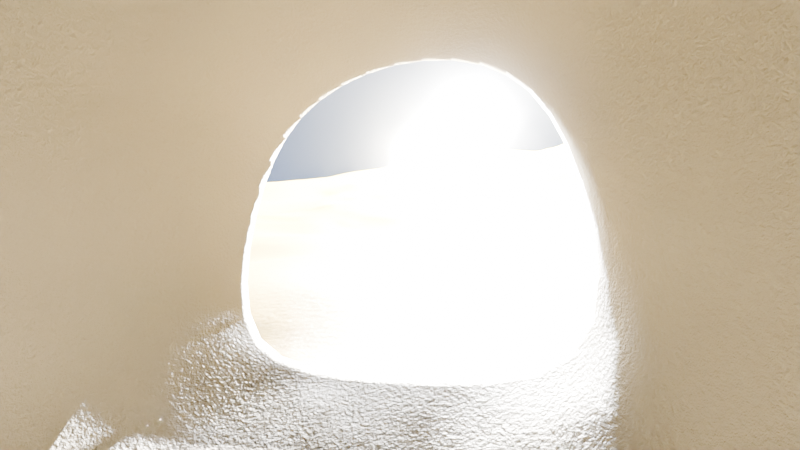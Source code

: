 # Source: scene-exciting-news.blend  (saved by Blender 4.0.36; exported with 4.5.12 LTS)
import bpy
from mathutils import Matrix  # noqa: F401  (used for matrix-valued properties, if any)

bpy.ops.wm.read_factory_settings(use_empty=True)
scene = bpy.context.scene
scene.name = 'Scene'

# ---- collections
col_collection = bpy.data.collections.new('Collection'); scene.collection.children.link(col_collection)
col_ant = bpy.data.collections.new('Ant'); col_collection.children.link(col_ant)
col_ant_001 = bpy.data.collections.new('Ant.001'); col_collection.children.link(col_ant_001)
col_ant_002 = bpy.data.collections.new('Ant.002'); col_collection.children.link(col_ant_002)
col_layingant = bpy.data.collections.new('LayingAnt'); scene.collection.children.link(col_layingant)
col_layingant.hide_render = True
col_ant_003 = bpy.data.collections.new('Ant.003'); col_layingant.children.link(col_ant_003)

# ---- images (referenced by path relative to the original .blend; pixels are not part of the script)
import os
ASSET_DIR = os.environ.get("B2B_ASSET_DIR", "")  # directory of the original .blend (textures are referenced by path, not embedded)
HERE = os.path.dirname(os.path.abspath(__file__))  # packed textures are extracted next to this script under _unpacked/

def load_image(name, relpath, width, height, colorspace="sRGB"):
    """Load a texture the original file referenced (path relative to the .blend, or extracted next to this script)."""
    p = next((c for c in (os.path.join(HERE, relpath), os.path.join(ASSET_DIR, relpath)) if relpath and os.path.exists(c)), "")
    if p:
        img = bpy.data.images.load(p, check_existing=True)
        img.name = name
    else:  # same state as the original file: an image datablock whose file is absent (Cycles renders it pink)
        img = bpy.data.images.new(name, width, height)
        img.source = "FILE"
        img.filepath = "//" + (relpath or name)
    img.colorspace_settings.name = colorspace
    return img
img_ant_eye_mask_png = load_image('ant-eye-mask.png', '', 1024, 1024, 'sRGB')

# ---- materials (node trees are filled in below, after node groups)
mat_sand = bpy.data.materials.new('Sand')
mat_airvolume = bpy.data.materials.new('AirVolume')
mat_airvolume.use_transparent_shadow = False
mat_sun = bpy.data.materials.new('Sun')
mat_material_001 = bpy.data.materials.new('Material.001')
mat_anteye = bpy.data.materials.new('AntEye')
mat_anteye_001 = bpy.data.materials.new('AntEye.001')
mat_anteye_002 = bpy.data.materials.new('AntEye.002')
mat_anteye_003 = bpy.data.materials.new('AntEye.003')

# ---- node groups
ng_geometry_nodes_001 = bpy.data.node_groups.new('Geometry Nodes.001', 'GeometryNodeTree')
_s = ng_geometry_nodes_001.interface.new_socket(name='Geometry', in_out='OUTPUT', socket_type='NodeSocketGeometry')
_s = ng_geometry_nodes_001.interface.new_socket(name='Geometry', in_out='INPUT', socket_type='NodeSocketGeometry')
ng_geometry_nodes_001.is_modifier = True
_N = ng_geometry_nodes_001.nodes; _L = ng_geometry_nodes_001.links
n0 = _N.new('NodeGroupOutput'); n0.name = 'Group Output'; n0.location = (260, 0)
n1 = _N.new('GeometryNodeSetPosition'); n1.name = 'Set Position'; n1.location = (-1, 49)
n2 = _N.new('ShaderNodeCombineXYZ'); n2.name = 'Combine XYZ'; n2.location = (-279, -66)
n2.width = 192
n3 = _N.new('GeometryNodeInputPosition'); n3.name = 'Position'; n3.location = (-981, -158)
n4 = _N.new('ShaderNodeTexNoise'); n4.name = 'Noise Texture'; n4.location = (-723, -125)
n4.inputs[2].default_value = 1.38
n4.inputs[4].default_value = 0.225
n4.inputs[5].default_value = 2.2
n4.inputs[8].default_value = 1.4
n5 = _N.new('ShaderNodeMath'); n5.name = 'Math'; n5.location = (-499, -126)
n5.operation = 'MULTIPLY'
n5.inputs[1].default_value = 0.14
n6 = _N.new('NodeGroupInput'); n6.name = 'Group Input'; n6.location = (-892, 28)
n7 = _N.new('GeometryNodeSubdivisionSurface'); n7.name = 'Subdivision Surface'; n7.location = (-672, 68)
n7.inputs[1].default_value = 3
n7.inputs[4].default_value = False
n8 = _N.new('GeometryNodeSubdivideMesh'); n8.name = 'Subdivide Mesh'; n8.location = (-442, 45)
n8.inputs[1].default_value = 4
_L.new(n7.outputs[0], n8.inputs[0])
_L.new(n3.outputs[0], n4.inputs[0])
_L.new(n5.outputs[0], n2.inputs[2])
_L.new(n2.outputs[0], n1.inputs[3])
_L.new(n1.outputs[0], n0.inputs[0])
_L.new(n4.outputs[0], n5.inputs[0])
_L.new(n6.outputs[0], n7.inputs[0])
_L.new(n8.outputs[0], n1.inputs[0])
n0.is_active_output = True
ng_geometry_nodes = bpy.data.node_groups.new('Geometry Nodes', 'GeometryNodeTree')
_s = ng_geometry_nodes.interface.new_socket(name='Geometry', in_out='OUTPUT', socket_type='NodeSocketGeometry')
_s = ng_geometry_nodes.interface.new_socket(name='Geometry', in_out='INPUT', socket_type='NodeSocketGeometry')
ng_geometry_nodes.is_modifier = True
# nodes of 'Geometry Nodes' reference scene objects; filled in after objects exist

# ---- material node trees
mat_sand.use_nodes = True; mat_sand.node_tree.nodes.clear()
_N = mat_sand.node_tree.nodes; _L = mat_sand.node_tree.links
n0 = _N.new('ShaderNodeOutputMaterial'); n0.name = 'Material Output'; n0.location = (300, 300)
n1 = _N.new('ShaderNodeTexNoise'); n1.name = 'Noise Texture'; n1.location = (-412, 298)
n1.inputs[2].default_value = 314.2
n1.inputs[3].default_value = 13.8
n1.inputs[4].default_value = 0.6333
n1.inputs[5].default_value = 3.8
n1.inputs[8].default_value = -0.02
n2 = _N.new('ShaderNodeBsdfPrincipled'); n2.name = 'Principled BSDF'; n2.location = (-41, 107)
n2.inputs[0].default_value = (0.1502, 0.09971, 0.01416, 1.0)
n2.inputs[2].default_value = 0.4068
n2.inputs[3].default_value = 1.45
n3 = _N.new('ShaderNodeMapRange'); n3.name = 'Map Range'; n3.location = (-69, 285)
n3.inputs[1].default_value = -1.0
n3.inputs[4].default_value = 0.3
_L.new(n2.outputs[0], n0.inputs[0])
_L.new(n3.outputs[0], n0.inputs[2])
_L.new(n1.outputs[1], n3.inputs[0])
n0.is_active_output = True
mat_airvolume.use_nodes = True; mat_airvolume.node_tree.nodes.clear()
_N = mat_airvolume.node_tree.nodes; _L = mat_airvolume.node_tree.links
n0 = _N.new('ShaderNodeVolumeScatter'); n0.name = 'Volume Scatter'; n0.location = (-94, 242)
n0.width = 140
n0.inputs[1].default_value = 0.001
n0.inputs[2].default_value = 0.9979
n1 = _N.new('ShaderNodeOutputMaterial'); n1.name = 'Material Output'; n1.location = (300, 300)
_L.new(n0.outputs[0], n1.inputs[1])
n1.is_active_output = True
mat_sun.use_nodes = True; mat_sun.node_tree.nodes.clear()
_N = mat_sun.node_tree.nodes; _L = mat_sun.node_tree.links
n0 = _N.new('ShaderNodeOutputMaterial'); n0.name = 'Material Output'; n0.location = (300, 300)
n1 = _N.new('ShaderNodeEmission'); n1.name = 'Emission'; n1.location = (65, 234)
n1.inputs[1].default_value = 1e+06
_L.new(n1.outputs[0], n0.inputs[0])
n0.is_active_output = True
mat_material_001.use_nodes = True; mat_material_001.node_tree.nodes.clear()
_N = mat_material_001.node_tree.nodes; _L = mat_material_001.node_tree.links
n0 = _N.new('ShaderNodeOutputMaterial'); n0.name = 'Material Output'; n0.location = (396, 300)
n1 = _N.new('ShaderNodeBsdfPrincipled'); n1.name = 'Principled BSDF'; n1.location = (-127, 285)
n1.inputs[0].default_value = (0.1585, 0.1351, 0.09256, 1.0)
n1.inputs[2].default_value = 0.8136
n1.inputs[3].default_value = 1.45
n2 = _N.new('ShaderNodeBump'); n2.name = 'Bump'; n2.location = (-315, 231)
n2.inputs[1].default_value = 1.0
n2.inputs[2].default_value = 1.0
n3 = _N.new('ShaderNodeNewGeometry'); n3.name = 'Geometry'; n3.location = (-1018, 277)
n4 = _N.new('ShaderNodeTexNoise'); n4.name = 'Musgrave Texture'; n4.location = (-759, 550)
n4.width = 150
n4.normalize = False
n4.inputs[2].default_value = 0.14
n4.inputs[3].default_value = 5.8
n4.inputs[4].default_value = 0.25
n5 = _N.new('ShaderNodeMath'); n5.name = 'Math'; n5.location = (-535, 300)
n6 = _N.new('ShaderNodeTexCoord'); n6.name = 'Texture Coordinate'; n6.location = (-1449, 547)
n7 = _N.new('ShaderNodeTexNoise'); n7.name = 'Musgrave Texture.001'; n7.location = (-1255, 533)
n7.width = 150
n7.normalize = False
n7.inputs[2].default_value = 10.0
n7.inputs[3].default_value = 5.8
n7.inputs[4].default_value = 0.7579
n8 = _N.new('ShaderNodeMath'); n8.name = 'Math.001'; n8.location = (-887, 392)
n8.operation = 'MULTIPLY'
n8.inputs[1].default_value = 0.01
_L.new(n1.outputs[0], n0.inputs[0])
_L.new(n5.outputs[0], n2.inputs[3])
_L.new(n3.outputs[1], n2.inputs[4])
_L.new(n2.outputs[0], n1.inputs[5])
_L.new(n4.outputs[0], n5.inputs[0])
_L.new(n6.outputs[3], n7.inputs[0])
_L.new(n6.outputs[3], n4.inputs[0])
_L.new(n8.outputs[0], n5.inputs[1])
_L.new(n7.outputs[0], n8.inputs[0])
n0.is_active_output = True
mat_anteye.use_nodes = True; mat_anteye.node_tree.nodes.clear()
_N = mat_anteye.node_tree.nodes; _L = mat_anteye.node_tree.links
n0 = _N.new('ShaderNodeMath'); n0.name = 'Math'; n0.location = (-321, 289)
n0.operation = 'GREATER_THAN'
n0.use_clamp = True
n0.inputs[2].default_value = 1.5
n1 = _N.new('ShaderNodeTexImage'); n1.name = 'Image Texture'; n1.location = (-694, 287)
n1.image = img_ant_eye_mask_png
n2 = _N.new('ShaderNodeBsdfPrincipled'); n2.name = 'Principled BSDF'; n2.location = (-31, 75)
n2.inputs[0].default_value = (1.0, 1.0, 1.0, 1.0)
n2.inputs[2].default_value = 0.06109
n2.inputs[3].default_value = 1.45
n2.inputs[8].default_value = 0.9068
n2.inputs[10].default_value = 2.25
n3 = _N.new('ShaderNodeOutputMaterial'); n3.name = 'Material Output'; n3.location = (625, 300)
n4 = _N.new('ShaderNodeMixShader'); n4.name = 'Mix Shader'; n4.location = (420, 268)
n5 = _N.new('ShaderNodeMixShader'); n5.name = 'Mix Shader.001'; n5.location = (200, 590)
n6 = _N.new('ShaderNodeBsdfPrincipled'); n6.name = 'Principled BSDF.001'; n6.location = (-217, 978)
n6.inputs[0].default_value = (0.0, 0.0, 0.0, 1.0)
n6.inputs[2].default_value = 1.0
n6.inputs[3].default_value = 1.19
n7 = _N.new('ShaderNodeBsdfPrincipled'); n7.name = 'Principled BSDF.002'; n7.location = (-604, 949)
n7.inputs[0].default_value = (0.06054, 0.1752, 0.316, 1.0)
n7.inputs[2].default_value = 0.3429
n7.inputs[3].default_value = 1.45
n8 = _N.new('ShaderNodeMath'); n8.name = 'Math.002'; n8.location = (-656, 471)
n8.operation = 'MULTIPLY'
n9 = _N.new('ShaderNodeMath'); n9.name = 'Math.001'; n9.location = (-349, 578)
n9.operation = 'SUBTRACT'
n9.use_clamp = True
n9.inputs[2].default_value = 1.5
n10 = _N.new('ShaderNodeMapRange'); n10.name = 'Map Range'; n10.location = (-130, 591)
n10.inputs[2].default_value = 0.04
n10.inputs[4].default_value = 1.06
n11 = _N.new('ShaderNodeMath'); n11.name = 'Math.003'; n11.location = (-890, 437)
n11.inputs[1].default_value = 0.18
n12 = _N.new('ShaderNodeValue'); n12.name = 'Value'; n12.location = (-1694, 470)
n12.label = 'Dilation'
n12.outputs[0].default_value = 0.0
n13 = _N.new('ShaderNodeMapRange'); n13.name = 'Map Range.001'; n13.location = (-1459, 360)
n13.inputs[3].default_value = 0.06
n13.inputs[4].default_value = 0.9
n14 = _N.new('ShaderNodeTexCoord'); n14.name = 'Texture Coordinate'; n14.location = (-1384, -313)
n15 = _N.new('ShaderNodeVectorMath'); n15.name = 'Vector Math'; n15.location = (-1011, -82)
n16 = _N.new('ShaderNodeVectorMath'); n16.name = 'Vector Math.002'; n16.location = (-1282, 16)
n16.operation = 'MULTIPLY'
n16.inputs[1].default_value = (0.36, 0.36, 1.0)
n17 = _N.new('ShaderNodeValue'); n17.name = 'Value.001'; n17.location = (-1950, 47)
n17.label = 'Eye Target Y'
n17.outputs[0].default_value = 0.0
n18 = _N.new('ShaderNodeCombineXYZ'); n18.name = 'Combine XYZ'; n18.location = (-1719, 12)
n19 = _N.new('ShaderNodeValue'); n19.name = 'Value.002'; n19.location = (-1949, -54)
n19.label = 'Eye Target X'
n19.outputs[0].default_value = 0.0
_L.new(n15.outputs[0], n1.inputs[0])
_L.new(n1.outputs[0], n0.inputs[0])
_L.new(n1.outputs[0], n9.inputs[0])
_L.new(n8.outputs[0], n9.inputs[1])
_L.new(n5.outputs[0], n4.inputs[1])
_L.new(n4.outputs[0], n3.inputs[0])
_L.new(n2.outputs[0], n4.inputs[2])
_L.new(n0.outputs[0], n4.inputs[0])
_L.new(n6.outputs[0], n5.inputs[1])
_L.new(n10.outputs[0], n5.inputs[0])
_L.new(n7.outputs[0], n5.inputs[2])
_L.new(n9.outputs[0], n10.inputs[0])
_L.new(n11.outputs[0], n8.inputs[1])
_L.new(n13.outputs[0], n11.inputs[0])
_L.new(n12.outputs[0], n13.inputs[0])
_L.new(n13.outputs[0], n0.inputs[1])
_L.new(n13.outputs[0], n8.inputs[0])
_L.new(n14.outputs[2], n15.inputs[0])
_L.new(n16.outputs[0], n15.inputs[1])
_L.new(n19.outputs[0], n18.inputs[0])
_L.new(n18.outputs[0], n16.inputs[0])
_L.new(n17.outputs[0], n18.inputs[1])
n3.is_active_output = True
mat_anteye_001.use_nodes = True; mat_anteye_001.node_tree.nodes.clear()
_N = mat_anteye_001.node_tree.nodes; _L = mat_anteye_001.node_tree.links
n0 = _N.new('ShaderNodeMath'); n0.name = 'Math'; n0.location = (-321, 289)
n0.operation = 'GREATER_THAN'
n0.use_clamp = True
n0.inputs[2].default_value = 1.5
n1 = _N.new('ShaderNodeTexImage'); n1.name = 'Image Texture'; n1.location = (-694, 287)
n1.image = img_ant_eye_mask_png
n2 = _N.new('ShaderNodeBsdfPrincipled'); n2.name = 'Principled BSDF'; n2.location = (-31, 75)
n2.inputs[0].default_value = (1.0, 1.0, 1.0, 1.0)
n2.inputs[2].default_value = 0.06109
n2.inputs[3].default_value = 1.45
n2.inputs[8].default_value = 0.9068
n2.inputs[10].default_value = 2.25
n3 = _N.new('ShaderNodeOutputMaterial'); n3.name = 'Material Output'; n3.location = (625, 300)
n4 = _N.new('ShaderNodeMixShader'); n4.name = 'Mix Shader'; n4.location = (420, 268)
n5 = _N.new('ShaderNodeMixShader'); n5.name = 'Mix Shader.001'; n5.location = (200, 590)
n6 = _N.new('ShaderNodeBsdfPrincipled'); n6.name = 'Principled BSDF.001'; n6.location = (-217, 978)
n6.inputs[0].default_value = (0.0, 0.0, 0.0, 1.0)
n6.inputs[2].default_value = 1.0
n6.inputs[3].default_value = 1.19
n7 = _N.new('ShaderNodeBsdfPrincipled'); n7.name = 'Principled BSDF.002'; n7.location = (-604, 949)
n7.inputs[0].default_value = (0.06054, 0.1752, 0.316, 1.0)
n7.inputs[2].default_value = 0.3429
n7.inputs[3].default_value = 1.45
n8 = _N.new('ShaderNodeMath'); n8.name = 'Math.002'; n8.location = (-656, 471)
n8.operation = 'MULTIPLY'
n9 = _N.new('ShaderNodeMath'); n9.name = 'Math.001'; n9.location = (-349, 578)
n9.operation = 'SUBTRACT'
n9.use_clamp = True
n9.inputs[2].default_value = 1.5
n10 = _N.new('ShaderNodeMapRange'); n10.name = 'Map Range'; n10.location = (-130, 591)
n10.inputs[2].default_value = 0.04
n10.inputs[4].default_value = 1.06
n11 = _N.new('ShaderNodeMath'); n11.name = 'Math.003'; n11.location = (-890, 437)
n11.inputs[1].default_value = 0.18
n12 = _N.new('ShaderNodeValue'); n12.name = 'Value'; n12.location = (-1694, 470)
n12.label = 'Dilation'
n12.outputs[0].default_value = 0.0
n13 = _N.new('ShaderNodeMapRange'); n13.name = 'Map Range.001'; n13.location = (-1459, 360)
n13.inputs[3].default_value = 0.06
n13.inputs[4].default_value = 0.9
n14 = _N.new('ShaderNodeTexCoord'); n14.name = 'Texture Coordinate'; n14.location = (-1384, -313)
n15 = _N.new('ShaderNodeVectorMath'); n15.name = 'Vector Math'; n15.location = (-1011, -82)
n16 = _N.new('ShaderNodeVectorMath'); n16.name = 'Vector Math.002'; n16.location = (-1282, 16)
n16.operation = 'MULTIPLY'
n16.inputs[1].default_value = (0.36, 0.36, 1.0)
n17 = _N.new('ShaderNodeValue'); n17.name = 'Value.001'; n17.location = (-1950, 47)
n17.label = 'Eye Target Y'
n17.outputs[0].default_value = 0.0
n18 = _N.new('ShaderNodeCombineXYZ'); n18.name = 'Combine XYZ'; n18.location = (-1719, 12)
n19 = _N.new('ShaderNodeValue'); n19.name = 'Value.002'; n19.location = (-1949, -54)
n19.label = 'Eye Target X'
n19.outputs[0].default_value = 0.0
_L.new(n15.outputs[0], n1.inputs[0])
_L.new(n1.outputs[0], n0.inputs[0])
_L.new(n1.outputs[0], n9.inputs[0])
_L.new(n8.outputs[0], n9.inputs[1])
_L.new(n5.outputs[0], n4.inputs[1])
_L.new(n4.outputs[0], n3.inputs[0])
_L.new(n2.outputs[0], n4.inputs[2])
_L.new(n0.outputs[0], n4.inputs[0])
_L.new(n6.outputs[0], n5.inputs[1])
_L.new(n10.outputs[0], n5.inputs[0])
_L.new(n7.outputs[0], n5.inputs[2])
_L.new(n9.outputs[0], n10.inputs[0])
_L.new(n11.outputs[0], n8.inputs[1])
_L.new(n13.outputs[0], n11.inputs[0])
_L.new(n12.outputs[0], n13.inputs[0])
_L.new(n13.outputs[0], n0.inputs[1])
_L.new(n13.outputs[0], n8.inputs[0])
_L.new(n14.outputs[2], n15.inputs[0])
_L.new(n16.outputs[0], n15.inputs[1])
_L.new(n19.outputs[0], n18.inputs[0])
_L.new(n18.outputs[0], n16.inputs[0])
_L.new(n17.outputs[0], n18.inputs[1])
n3.is_active_output = True
mat_anteye_002.use_nodes = True; mat_anteye_002.node_tree.nodes.clear()
_N = mat_anteye_002.node_tree.nodes; _L = mat_anteye_002.node_tree.links
n0 = _N.new('ShaderNodeMath'); n0.name = 'Math'; n0.location = (-321, 289)
n0.operation = 'GREATER_THAN'
n0.use_clamp = True
n0.inputs[2].default_value = 1.5
n1 = _N.new('ShaderNodeTexImage'); n1.name = 'Image Texture'; n1.location = (-694, 287)
n1.image = img_ant_eye_mask_png
n2 = _N.new('ShaderNodeBsdfPrincipled'); n2.name = 'Principled BSDF'; n2.location = (-31, 75)
n2.inputs[0].default_value = (1.0, 1.0, 1.0, 1.0)
n2.inputs[2].default_value = 0.06109
n2.inputs[3].default_value = 1.45
n2.inputs[8].default_value = 0.9068
n2.inputs[10].default_value = 2.25
n3 = _N.new('ShaderNodeOutputMaterial'); n3.name = 'Material Output'; n3.location = (625, 300)
n4 = _N.new('ShaderNodeMixShader'); n4.name = 'Mix Shader'; n4.location = (420, 268)
n5 = _N.new('ShaderNodeMixShader'); n5.name = 'Mix Shader.001'; n5.location = (200, 590)
n6 = _N.new('ShaderNodeBsdfPrincipled'); n6.name = 'Principled BSDF.001'; n6.location = (-217, 978)
n6.inputs[0].default_value = (0.0, 0.0, 0.0, 1.0)
n6.inputs[2].default_value = 1.0
n6.inputs[3].default_value = 1.19
n7 = _N.new('ShaderNodeBsdfPrincipled'); n7.name = 'Principled BSDF.002'; n7.location = (-604, 949)
n7.inputs[0].default_value = (0.06054, 0.1752, 0.316, 1.0)
n7.inputs[2].default_value = 0.3429
n7.inputs[3].default_value = 1.45
n8 = _N.new('ShaderNodeMath'); n8.name = 'Math.002'; n8.location = (-656, 471)
n8.operation = 'MULTIPLY'
n9 = _N.new('ShaderNodeMath'); n9.name = 'Math.001'; n9.location = (-349, 578)
n9.operation = 'SUBTRACT'
n9.use_clamp = True
n9.inputs[2].default_value = 1.5
n10 = _N.new('ShaderNodeMapRange'); n10.name = 'Map Range'; n10.location = (-130, 591)
n10.inputs[2].default_value = 0.04
n10.inputs[4].default_value = 1.06
n11 = _N.new('ShaderNodeMath'); n11.name = 'Math.003'; n11.location = (-890, 437)
n11.inputs[1].default_value = 0.18
n12 = _N.new('ShaderNodeValue'); n12.name = 'Value'; n12.location = (-1694, 470)
n12.label = 'Dilation'
n12.outputs[0].default_value = 0.0
n13 = _N.new('ShaderNodeMapRange'); n13.name = 'Map Range.001'; n13.location = (-1459, 360)
n13.inputs[3].default_value = 0.06
n13.inputs[4].default_value = 0.9
n14 = _N.new('ShaderNodeTexCoord'); n14.name = 'Texture Coordinate'; n14.location = (-1384, -313)
n15 = _N.new('ShaderNodeVectorMath'); n15.name = 'Vector Math'; n15.location = (-1011, -82)
n16 = _N.new('ShaderNodeVectorMath'); n16.name = 'Vector Math.002'; n16.location = (-1282, 16)
n16.operation = 'MULTIPLY'
n16.inputs[1].default_value = (0.36, 0.36, 1.0)
n17 = _N.new('ShaderNodeValue'); n17.name = 'Value.001'; n17.location = (-1950, 47)
n17.label = 'Eye Target Y'
n17.outputs[0].default_value = 0.0
n18 = _N.new('ShaderNodeCombineXYZ'); n18.name = 'Combine XYZ'; n18.location = (-1719, 12)
n19 = _N.new('ShaderNodeValue'); n19.name = 'Value.002'; n19.location = (-1949, -54)
n19.label = 'Eye Target X'
n19.outputs[0].default_value = 0.0
_L.new(n15.outputs[0], n1.inputs[0])
_L.new(n1.outputs[0], n0.inputs[0])
_L.new(n1.outputs[0], n9.inputs[0])
_L.new(n8.outputs[0], n9.inputs[1])
_L.new(n5.outputs[0], n4.inputs[1])
_L.new(n4.outputs[0], n3.inputs[0])
_L.new(n2.outputs[0], n4.inputs[2])
_L.new(n0.outputs[0], n4.inputs[0])
_L.new(n6.outputs[0], n5.inputs[1])
_L.new(n10.outputs[0], n5.inputs[0])
_L.new(n7.outputs[0], n5.inputs[2])
_L.new(n9.outputs[0], n10.inputs[0])
_L.new(n11.outputs[0], n8.inputs[1])
_L.new(n13.outputs[0], n11.inputs[0])
_L.new(n12.outputs[0], n13.inputs[0])
_L.new(n13.outputs[0], n0.inputs[1])
_L.new(n13.outputs[0], n8.inputs[0])
_L.new(n14.outputs[2], n15.inputs[0])
_L.new(n16.outputs[0], n15.inputs[1])
_L.new(n19.outputs[0], n18.inputs[0])
_L.new(n18.outputs[0], n16.inputs[0])
_L.new(n17.outputs[0], n18.inputs[1])
n3.is_active_output = True
mat_anteye_003.use_nodes = True; mat_anteye_003.node_tree.nodes.clear()
_N = mat_anteye_003.node_tree.nodes; _L = mat_anteye_003.node_tree.links
n0 = _N.new('ShaderNodeMath'); n0.name = 'Math'; n0.location = (-321, 289)
n0.operation = 'GREATER_THAN'
n0.use_clamp = True
n0.inputs[2].default_value = 1.5
n1 = _N.new('ShaderNodeTexImage'); n1.name = 'Image Texture'; n1.location = (-694, 287)
n1.image = img_ant_eye_mask_png
n2 = _N.new('ShaderNodeBsdfPrincipled'); n2.name = 'Principled BSDF'; n2.location = (-31, 75)
n2.inputs[0].default_value = (1.0, 1.0, 1.0, 1.0)
n2.inputs[2].default_value = 0.06109
n2.inputs[3].default_value = 1.45
n2.inputs[8].default_value = 0.9068
n2.inputs[10].default_value = 2.25
n3 = _N.new('ShaderNodeOutputMaterial'); n3.name = 'Material Output'; n3.location = (625, 300)
n4 = _N.new('ShaderNodeMixShader'); n4.name = 'Mix Shader'; n4.location = (420, 268)
n5 = _N.new('ShaderNodeMixShader'); n5.name = 'Mix Shader.001'; n5.location = (200, 590)
n6 = _N.new('ShaderNodeBsdfPrincipled'); n6.name = 'Principled BSDF.001'; n6.location = (-217, 978)
n6.inputs[0].default_value = (0.0, 0.0, 0.0, 1.0)
n6.inputs[2].default_value = 1.0
n6.inputs[3].default_value = 1.19
n7 = _N.new('ShaderNodeBsdfPrincipled'); n7.name = 'Principled BSDF.002'; n7.location = (-604, 949)
n7.inputs[0].default_value = (0.06054, 0.1752, 0.316, 1.0)
n7.inputs[2].default_value = 0.3429
n7.inputs[3].default_value = 1.45
n8 = _N.new('ShaderNodeMath'); n8.name = 'Math.002'; n8.location = (-656, 471)
n8.operation = 'MULTIPLY'
n9 = _N.new('ShaderNodeMath'); n9.name = 'Math.001'; n9.location = (-349, 578)
n9.operation = 'SUBTRACT'
n9.use_clamp = True
n9.inputs[2].default_value = 1.5
n10 = _N.new('ShaderNodeMapRange'); n10.name = 'Map Range'; n10.location = (-130, 591)
n10.inputs[2].default_value = 0.04
n10.inputs[4].default_value = 1.06
n11 = _N.new('ShaderNodeMath'); n11.name = 'Math.003'; n11.location = (-890, 437)
n11.inputs[1].default_value = 0.18
n12 = _N.new('ShaderNodeValue'); n12.name = 'Value'; n12.location = (-1694, 470)
n12.label = 'Dilation'
n12.outputs[0].default_value = 0.0
n13 = _N.new('ShaderNodeMapRange'); n13.name = 'Map Range.001'; n13.location = (-1459, 360)
n13.inputs[3].default_value = 0.06
n13.inputs[4].default_value = 0.9
n14 = _N.new('ShaderNodeTexCoord'); n14.name = 'Texture Coordinate'; n14.location = (-1384, -313)
n15 = _N.new('ShaderNodeVectorMath'); n15.name = 'Vector Math'; n15.location = (-1011, -82)
n16 = _N.new('ShaderNodeVectorMath'); n16.name = 'Vector Math.002'; n16.location = (-1282, 16)
n16.operation = 'MULTIPLY'
n16.inputs[1].default_value = (0.36, 0.36, 1.0)
n17 = _N.new('ShaderNodeValue'); n17.name = 'Value.001'; n17.location = (-1950, 47)
n17.label = 'Eye Target Y'
n17.outputs[0].default_value = 0.0
n18 = _N.new('ShaderNodeCombineXYZ'); n18.name = 'Combine XYZ'; n18.location = (-1719, 12)
n19 = _N.new('ShaderNodeValue'); n19.name = 'Value.002'; n19.location = (-1949, -54)
n19.label = 'Eye Target X'
n19.outputs[0].default_value = 0.0
_L.new(n15.outputs[0], n1.inputs[0])
_L.new(n1.outputs[0], n0.inputs[0])
_L.new(n1.outputs[0], n9.inputs[0])
_L.new(n8.outputs[0], n9.inputs[1])
_L.new(n5.outputs[0], n4.inputs[1])
_L.new(n4.outputs[0], n3.inputs[0])
_L.new(n2.outputs[0], n4.inputs[2])
_L.new(n0.outputs[0], n4.inputs[0])
_L.new(n6.outputs[0], n5.inputs[1])
_L.new(n10.outputs[0], n5.inputs[0])
_L.new(n7.outputs[0], n5.inputs[2])
_L.new(n9.outputs[0], n10.inputs[0])
_L.new(n11.outputs[0], n8.inputs[1])
_L.new(n13.outputs[0], n11.inputs[0])
_L.new(n12.outputs[0], n13.inputs[0])
_L.new(n13.outputs[0], n0.inputs[1])
_L.new(n13.outputs[0], n8.inputs[0])
_L.new(n14.outputs[2], n15.inputs[0])
_L.new(n16.outputs[0], n15.inputs[1])
_L.new(n19.outputs[0], n18.inputs[0])
_L.new(n18.outputs[0], n16.inputs[0])
_L.new(n17.outputs[0], n18.inputs[1])
n3.is_active_output = True

# ---- world
world_world = bpy.data.worlds.new('World'); scene.world = world_world
world_world.use_nodes = True; world_world.node_tree.nodes.clear()
_N = world_world.node_tree.nodes; _L = world_world.node_tree.links
n0 = _N.new('ShaderNodeOutputWorld'); n0.name = 'World Output'; n0.location = (300, 300)
n1 = _N.new('ShaderNodeBackground'); n1.name = 'Background'; n1.location = (10, 300)
n1.inputs[0].default_value = (0.1683, 0.3383, 0.7662, 1.0)
_L.new(n1.outputs[0], n0.inputs[0])
n0.is_active_output = True
world_world.color = (0.05088, 0.05088, 0.05088)
world_world.use_sun_shadow = False
world_world.sun_shadow_jitter_overblur = 0.0

# ---- cameras
cam_camera = bpy.data.cameras.new('Camera')
cam_camera.clip_end = 700.0
cam_camera.lens = 16.0
cam_camera.ortho_scale = 7.314
cam_camera_001 = bpy.data.cameras.new('Camera.001')
cam_camera_001.clip_end = 700.0
cam_camera_001.lens = 16.0
cam_camera_001.ortho_scale = 7.314

# ---- lights
light_light = bpy.data.lights.new('Light', 'SUN')
light_light.color = (1.0, 0.9308, 0.7647)
light_light.transmission_factor = 0.0
light_light.angle = 0.1993
light_light.energy = 500.0
light_light.shadow_soft_size = 0.1
light_light.shadow_cascade_max_distance = 1000.0

# ---- meshes
me_plane = bpy.data.meshes.new('Plane')
me_plane.from_pydata([(-1.462, -1.462, 0.3399), (1.462, -1.462, 0.3399), (-1.462, 0.4873, 0.3399), (-1.462, -0.4873, 0.3399), (-0.4873, -1.48, 0.4027), (0.4873, -1.48, 0.4027), (1.462, -0.4873, 0.3399), (1.462, 0.4873, 0.3399), (-0.4873, -0.4873, 0.0), (-0.4873, 0.4873, 0.0), (0.4873, -0.4873, 0.0), (0.4873, 0.4873, 0.0)], [], [(0, 4, 8, 3), (3, 8, 9, 2), (4, 5, 10, 8), (8, 10, 11, 9), (5, 1, 6, 10), (10, 6, 7, 11)])
me_plane.polygons.foreach_set('use_smooth', [True] * 6)
_uv = me_plane.uv_layers.new(name='UVMap')
_uv.uv.foreach_set('vector', [0.0, 0.0, 0.3333, 0.0, 0.3333, 0.3333, 0.0, 0.3333, 0.0, 0.3333, 0.3333, 0.3333, 0.3333, 0.6667, 0.0, 0.6667, 0.3333, 0.0, 0.6667, 0.0, 0.6667, 0.3333, 0.3333, 0.3333, 0.3333, 0.3333, 0.6667, 0.3333, 0.6667, 0.6667, 0.3333, 0.6667, 0.6667, 0.0, 1.0, 0.0, 1.0, 0.3333, 0.6667, 0.3333, 0.6667, 0.3333, 1.0, 0.3333, 1.0, 0.6667, 0.6667, 0.6667])
me_plane.materials.append(mat_sand)
me_plane.update()
me_cube = bpy.data.meshes.new('Cube')
me_cube.from_pydata([(-1.0, -1.0, -1.0), (-1.0, -1.0, 1.0), (-1.0, 1.0, -1.0), (-1.0, 1.0, 1.0), (1.0, -1.0, -1.0), (1.0, -1.0, 1.0), (1.0, 1.0, -1.0), (1.0, 1.0, 1.0)], [], [(0, 1, 3, 2), (2, 3, 7, 6), (6, 7, 5, 4), (4, 5, 1, 0), (2, 6, 4, 0), (7, 3, 1, 5)])
_uv = me_cube.uv_layers.new(name='UVMap')
_uv.uv.foreach_set('vector', [0.375, 0.0, 0.625, 0.0, 0.625, 0.25, 0.375, 0.25, 0.375, 0.25, 0.625, 0.25, 0.625, 0.5, 0.375, 0.5, 0.375, 0.5, 0.625, 0.5, 0.625, 0.75, 0.375, 0.75, 0.375, 0.75, 0.625, 0.75, 0.625, 1.0, 0.375, 1.0, 0.125, 0.5, 0.375, 0.5, 0.375, 0.75, 0.125, 0.75, 0.625, 0.5, 0.875, 0.5, 0.875, 0.75, 0.625, 0.75])
me_cube.materials.append(mat_airvolume)
me_cube.update()
me_icosphere = bpy.data.meshes.new('Icosphere')
me_icosphere.from_pydata([(0.0, 0.0, -1.0), (0.7236, -0.5257, -0.4472), (-0.2764, -0.8506, -0.4472), (-0.8944, 0.0, -0.4472), (-0.2764, 0.8506, -0.4472), (0.7236, 0.5257, -0.4472), (0.2764, -0.8506, 0.4472), (-0.7236, -0.5257, 0.4472), (-0.7236, 0.5257, 0.4472), (0.2764, 0.8506, 0.4472), (0.8944, 0.0, 0.4472), (0.0, 0.0, 1.0), (-0.1625, -0.5, -0.8507), (0.4253, -0.309, -0.8507), (0.2629, -0.809, -0.5257), (0.8506, 0.0, -0.5257), (0.4253, 0.309, -0.8507), (-0.5257, 0.0, -0.8507), (-0.6882, -0.5, -0.5257), (-0.1625, 0.5, -0.8507), (-0.6882, 0.5, -0.5257), (0.2629, 0.809, -0.5257), (0.9511, -0.309, 0.0), (0.9511, 0.309, 0.0), (0.0, -1.0, 0.0), (0.5878, -0.809, 0.0), (-0.9511, -0.309, 0.0), (-0.5878, -0.809, 0.0), (-0.5878, 0.809, 0.0), (-0.9511, 0.309, 0.0), (0.5878, 0.809, 0.0), (0.0, 1.0, 0.0), (0.6882, -0.5, 0.5257), (-0.2629, -0.809, 0.5257), (-0.8506, 0.0, 0.5257), (-0.2629, 0.809, 0.5257), (0.6882, 0.5, 0.5257), (0.1625, -0.5, 0.8507), (0.5257, 0.0, 0.8507), (-0.4253, -0.309, 0.8507), (-0.4253, 0.309, 0.8507), (0.1625, 0.5, 0.8507)], [], [(0, 13, 12), (1, 13, 15), (0, 12, 17), (0, 17, 19), (0, 19, 16), (1, 15, 22), (2, 14, 24), (3, 18, 26), (4, 20, 28), (5, 21, 30), (1, 22, 25), (2, 24, 27), (3, 26, 29), (4, 28, 31), (5, 30, 23), (6, 32, 37), (7, 33, 39), (8, 34, 40), (9, 35, 41), (10, 36, 38), (38, 41, 11), (38, 36, 41), (36, 9, 41), (41, 40, 11), (41, 35, 40), (35, 8, 40), (40, 39, 11), (40, 34, 39), (34, 7, 39), (39, 37, 11), (39, 33, 37), (33, 6, 37), (37, 38, 11), (37, 32, 38), (32, 10, 38), (23, 36, 10), (23, 30, 36), (30, 9, 36), (31, 35, 9), (31, 28, 35), (28, 8, 35), (29, 34, 8), (29, 26, 34), (26, 7, 34), (27, 33, 7), (27, 24, 33), (24, 6, 33), (25, 32, 6), (25, 22, 32), (22, 10, 32), (30, 31, 9), (30, 21, 31), (21, 4, 31), (28, 29, 8), (28, 20, 29), (20, 3, 29), (26, 27, 7), (26, 18, 27), (18, 2, 27), (24, 25, 6), (24, 14, 25), (14, 1, 25), (22, 23, 10), (22, 15, 23), (15, 5, 23), (16, 21, 5), (16, 19, 21), (19, 4, 21), (19, 20, 4), (19, 17, 20), (17, 3, 20), (17, 18, 3), (17, 12, 18), (12, 2, 18), (15, 16, 5), (15, 13, 16), (13, 0, 16), (12, 14, 2), (12, 13, 14), (13, 1, 14)])
_uv = me_icosphere.uv_layers.new(name='UVMap')
_uv.uv.foreach_set('vector', [0.1818, 0.0, 0.2273, 0.07873, 0.1364, 0.07873, 0.2727, 0.1575, 0.3182, 0.07873, 0.3636, 0.1575, 0.9091, 0.0, 0.9545, 0.07873, 0.8636, 0.07873, 0.7273, 0.0, 0.7727, 0.07873, 0.6818, 0.07873, 0.5455, 0.0, 0.5909, 0.07873, 0.5, 0.07873, 0.2727, 0.1575, 0.3636, 0.1575, 0.3182, 0.2362, 0.09091, 0.1575, 0.1818, 0.1575, 0.1364, 0.2362, 0.8182, 0.1575, 0.9091, 0.1575, 0.8636, 0.2362, 0.6364, 0.1575, 0.7273, 0.1575, 0.6818, 0.2362, 0.4545, 0.1575, 0.5455, 0.1575, 0.5, 0.2362, 0.2727, 0.1575, 0.3182, 0.2362, 0.2273, 0.2362, 0.09091, 0.1575, 0.1364, 0.2362, 0.04546, 0.2362, 0.8182, 0.1575, 0.8636, 0.2362, 0.7727, 0.2362, 0.6364, 0.1575, 0.6818, 0.2362, 0.5909, 0.2362, 0.4545, 0.1575, 0.5, 0.2362, 0.4091, 0.2362, 0.1818, 0.3149, 0.2727, 0.3149, 0.2273, 0.3937, 0.0, 0.3149, 0.09091, 0.3149, 0.04546, 0.3937, 0.7273, 0.3149, 0.8182, 0.3149, 0.7727, 0.3937, 0.5455, 0.3149, 0.6364, 0.3149, 0.5909, 0.3937, 0.3636, 0.3149, 0.4545, 0.3149, 0.4091, 0.3937, 0.4091, 0.3937, 0.5, 0.3937, 0.4545, 0.4724, 0.4091, 0.3937, 0.4545, 0.3149, 0.5, 0.3937, 0.4545, 0.3149, 0.5455, 0.3149, 0.5, 0.3937, 0.5909, 0.3937, 0.6818, 0.3937, 0.6364, 0.4724, 0.5909, 0.3937, 0.6364, 0.3149, 0.6818, 0.3937, 0.6364, 0.3149, 0.7273, 0.3149, 0.6818, 0.3937, 0.7727, 0.3937, 0.8636, 0.3937, 0.8182, 0.4724, 0.7727, 0.3937, 0.8182, 0.3149, 0.8636, 0.3937, 0.8182, 0.3149, 0.9091, 0.3149, 0.8636, 0.3937, 0.04546, 0.3937, 0.1364, 0.3937, 0.09091, 0.4724, 0.04546, 0.3937, 0.09091, 0.3149, 0.1364, 0.3937, 0.09091, 0.3149, 0.1818, 0.3149, 0.1364, 0.3937, 0.2273, 0.3937, 0.3182, 0.3937, 0.2727, 0.4724, 0.2273, 0.3937, 0.2727, 0.3149, 0.3182, 0.3937, 0.2727, 0.3149, 0.3636, 0.3149, 0.3182, 0.3937, 0.4091, 0.2362, 0.4545, 0.3149, 0.3636, 0.3149, 0.4091, 0.2362, 0.5, 0.2362, 0.4545, 0.3149, 0.5, 0.2362, 0.5455, 0.3149, 0.4545, 0.3149, 0.5909, 0.2362, 0.6364, 0.3149, 0.5455, 0.3149, 0.5909, 0.2362, 0.6818, 0.2362, 0.6364, 0.3149, 0.6818, 0.2362, 0.7273, 0.3149, 0.6364, 0.3149, 0.7727, 0.2362, 0.8182, 0.3149, 0.7273, 0.3149, 0.7727, 0.2362, 0.8636, 0.2362, 0.8182, 0.3149, 0.8636, 0.2362, 0.9091, 0.3149, 0.8182, 0.3149, 0.04546, 0.2362, 0.09091, 0.3149, 0.0, 0.3149, 0.04546, 0.2362, 0.1364, 0.2362, 0.09091, 0.3149, 0.1364, 0.2362, 0.1818, 0.3149, 0.09091, 0.3149, 0.2273, 0.2362, 0.2727, 0.3149, 0.1818, 0.3149, 0.2273, 0.2362, 0.3182, 0.2362, 0.2727, 0.3149, 0.3182, 0.2362, 0.3636, 0.3149, 0.2727, 0.3149, 0.5, 0.2362, 0.5909, 0.2362, 0.5455, 0.3149, 0.5, 0.2362, 0.5455, 0.1575, 0.5909, 0.2362, 0.5455, 0.1575, 0.6364, 0.1575, 0.5909, 0.2362, 0.6818, 0.2362, 0.7727, 0.2362, 0.7273, 0.3149, 0.6818, 0.2362, 0.7273, 0.1575, 0.7727, 0.2362, 0.7273, 0.1575, 0.8182, 0.1575, 0.7727, 0.2362, 0.8636, 0.2362, 0.9545, 0.2362, 0.9091, 0.3149, 0.8636, 0.2362, 0.9091, 0.1575, 0.9545, 0.2362, 0.9091, 0.1575, 1.0, 0.1575, 0.9545, 0.2362, 0.1364, 0.2362, 0.2273, 0.2362, 0.1818, 0.3149, 0.1364, 0.2362, 0.1818, 0.1575, 0.2273, 0.2362, 0.1818, 0.1575, 0.2727, 0.1575, 0.2273, 0.2362, 0.3182, 0.2362, 0.4091, 0.2362, 0.3636, 0.3149, 0.3182, 0.2362, 0.3636, 0.1575, 0.4091, 0.2362, 0.3636, 0.1575, 0.4545, 0.1575, 0.4091, 0.2362, 0.5, 0.07873, 0.5455, 0.1575, 0.4545, 0.1575, 0.5, 0.07873, 0.5909, 0.07873, 0.5455, 0.1575, 0.5909, 0.07873, 0.6364, 0.1575, 0.5455, 0.1575, 0.6818, 0.07873, 0.7273, 0.1575, 0.6364, 0.1575, 0.6818, 0.07873, 0.7727, 0.07873, 0.7273, 0.1575, 0.7727, 0.07873, 0.8182, 0.1575, 0.7273, 0.1575, 0.8636, 0.07873, 0.9091, 0.1575, 0.8182, 0.1575, 0.8636, 0.07873, 0.9545, 0.07873, 0.9091, 0.1575, 0.9545, 0.07873, 1.0, 0.1575, 0.9091, 0.1575, 0.3636, 0.1575, 0.4091, 0.07873, 0.4545, 0.1575, 0.3636, 0.1575, 0.3182, 0.07873, 0.4091, 0.07873, 0.3182, 0.07873, 0.3636, 0.0, 0.4091, 0.07873, 0.1364, 0.07873, 0.1818, 0.1575, 0.09091, 0.1575, 0.1364, 0.07873, 0.2273, 0.07873, 0.1818, 0.1575, 0.2273, 0.07873, 0.2727, 0.1575, 0.1818, 0.1575])
me_icosphere.materials.append(mat_sun)
me_icosphere.update()
me_cube_001 = bpy.data.meshes.new('Cube.001')
me_cube_001.from_pydata([(-6.284, -1.198, -6.284), (-6.284, -1.198, 6.284), (-6.284, 1.198, -6.284), (-6.284, 1.198, 6.284), (6.284, -1.198, -6.284), (6.284, -1.198, 6.284), (6.284, 1.198, -6.284), (6.284, 1.198, 6.284), (-6.284, 0.3993, -6.284), (-6.284, -0.3993, -6.284), (-6.284, -0.3993, 6.284), (-6.284, 0.3993, 6.284), (6.284, -0.3993, -6.284), (6.284, 0.3993, -6.284), (6.284, 0.3993, 6.284), (6.284, -0.3993, 6.284)], [], [(8, 11, 3, 2), (2, 3, 7, 6), (12, 15, 5, 4), (4, 5, 1, 0), (9, 12, 4, 0), (15, 10, 1, 5), (7, 3, 11, 14), (14, 11, 10, 15), (2, 6, 13, 8), (8, 13, 12, 9), (6, 7, 14, 13), (13, 14, 15, 12), (0, 1, 10, 9), (9, 10, 11, 8)])
me_cube_001.polygons.foreach_set('use_smooth', [True] * 14)
_k = {(0, 9): 0.20297, (3, 11): 0.20297, (6, 13): 0.20297, (5, 15): 0.20297, (2, 8): 0.20297, (8, 9): 0.20297, (1, 10): 0.20297, (10, 11): 0.20297, (4, 12): 0.20297, (12, 13): 0.20297, (7, 14): 0.20297, (14, 15): 0.20297}
me_cube_001.attributes.new('crease_edge', 'FLOAT', 'EDGE').data.foreach_set('value', [_k.get((min(e.vertices), max(e.vertices)), 0.0) for e in me_cube_001.edges])
_uv = me_cube_001.uv_layers.new(name='UVMap')
_uv.uv.foreach_set('vector', [0.375, 0.1667, 0.625, 0.1667, 0.625, 0.25, 0.375, 0.25, 0.375, 0.25, 0.625, 0.25, 0.625, 0.5, 0.375, 0.5, 0.375, 0.6667, 0.625, 0.6667, 0.625, 0.75, 0.375, 0.75, 0.375, 0.75, 0.625, 0.75, 0.625, 1.0, 0.375, 1.0, 0.125, 0.6667, 0.375, 0.6667, 0.375, 0.75, 0.125, 0.75, 0.625, 0.6667, 0.875, 0.6667, 0.875, 0.75, 0.625, 0.75, 0.625, 0.5, 0.875, 0.5, 0.875, 0.5833, 0.625, 0.5833, 0.625, 0.5833, 0.875, 0.5833, 0.875, 0.6667, 0.625, 0.6667, 0.125, 0.5, 0.375, 0.5, 0.375, 0.5833, 0.125, 0.5833, 0.125, 0.5833, 0.375, 0.5833, 0.375, 0.6667, 0.125, 0.6667, 0.375, 0.5, 0.625, 0.5, 0.625, 0.5833, 0.375, 0.5833, 0.375, 0.5833, 0.625, 0.5833, 0.625, 0.6667, 0.375, 0.6667, 0.375, 0.0, 0.625, 0.0, 0.625, 0.08333, 0.375, 0.08333, 0.375, 0.08333, 0.625, 0.08333, 0.625, 0.1667, 0.375, 0.1667])
me_cube_001.update()
me_plane_001 = bpy.data.meshes.new('Plane.001')
me_plane_001.from_pydata([(-2.21, 6.89, 8.746), (8.345, 6.89, 8.746), (-25.42, 44.09, 20.27), (11.06, 44.09, 20.27), (-2.21, 6.89, -2.768), (8.345, 6.89, -2.768), (-25.42, 44.09, -8.997), (11.06, 44.09, -8.997), (-40.2, 83.35, 14.99), (-0.8469, 99.62, 14.99), (-40.2, 83.35, -14.28), (-0.8469, 99.62, -14.28), (-32.16, 194.5, -3.785), (0.4952, 210.7, -3.785), (-32.16, 194.5, -33.05), (0.4952, 210.7, -33.05), (-61.9, 336.5, -3.707), (-47.84, 343.5, -3.707), (-61.9, 336.5, -16.31), (-47.84, 343.5, -16.31), (-2.21, 4.613, 8.746), (8.345, 4.613, 8.746), (-2.21, 4.613, -1.326), (8.345, 4.613, -1.326), (-11.61, 128.6, 4.305), (-26.52, 122.9, 2.024), (-11.1, 160.0, 9.124), (-23.47, 154.2, 6.843), (-12.16, 130.6, 14.69), (-27.07, 124.8, 12.41), (-11.65, 161.9, 19.51), (-24.03, 156.2, 17.23)], [], [(0, 1, 3, 2), (3, 1, 5, 7), (0, 2, 6, 4), (6, 7, 5, 4), (6, 2, 8, 10), (2, 3, 9, 8), (7, 6, 10, 11), (3, 7, 11, 9), (10, 8, 12, 14), (13, 12, 27, 26), (11, 10, 14, 15), (9, 11, 15, 13), (14, 12, 16, 18), (12, 13, 17, 16), (15, 14, 18, 19), (13, 15, 19, 17), (17, 19, 18, 16), (4, 5, 23, 22), (5, 1, 21, 23), (1, 0, 20, 21), (0, 4, 22, 20), (12, 8, 25, 27), (8, 9, 24, 25), (9, 13, 26, 24), (24, 26, 30, 28), (26, 27, 31, 30), (27, 25, 29, 31), (25, 24, 28, 29)])
me_plane_001.polygons.foreach_set('use_smooth', [True] * 28)
_k = {(0, 1): 1.0, (4, 6): 0.42671, (5, 7): 1.0, (6, 7): 1.0, (4, 5): 1.0, (22, 23): 1.0, (4, 22): 0.32965, (5, 23): 0.31078}
me_plane_001.attributes.new('crease_edge', 'FLOAT', 'EDGE').data.foreach_set('value', [_k.get((min(e.vertices), max(e.vertices)), 0.0) for e in me_plane_001.edges])
_uv = me_plane_001.uv_layers.new(name='UVMap')
_uv.uv.foreach_set('vector', [0.0, 0.0, 1.0, 0.0, 1.0, 1.0, 0.0, 1.0, 1.0, 1.0, 1.0, 0.0, 1.0, 0.0, 1.0, 1.0, 0.0, 0.0, 0.0, 1.0, 0.0, 1.0, 0.0, 0.0, 0.0, 1.0, 1.0, 1.0, 1.0, 0.0, 0.0, 0.0, 0.0, 1.0, 0.0, 1.0, 0.0, 1.0, 0.0, 1.0, 0.0, 1.0, 1.0, 1.0, 1.0, 1.0, 0.0, 1.0, 1.0, 1.0, 0.0, 1.0, 0.0, 1.0, 1.0, 1.0, 1.0, 1.0, 1.0, 1.0, 1.0, 1.0, 1.0, 1.0, 0.0, 1.0, 0.0, 1.0, 0.0, 1.0, 0.0, 1.0, 1.0, 1.0, 0.0, 1.0, 0.0, 1.0, 1.0, 1.0, 1.0, 1.0, 0.0, 1.0, 0.0, 1.0, 1.0, 1.0, 1.0, 1.0, 1.0, 1.0, 1.0, 1.0, 1.0, 1.0, 0.0, 1.0, 0.0, 1.0, 0.0, 1.0, 0.0, 1.0, 0.0, 1.0, 1.0, 1.0, 1.0, 1.0, 0.0, 1.0, 1.0, 1.0, 0.0, 1.0, 0.0, 1.0, 1.0, 1.0, 1.0, 1.0, 1.0, 1.0, 1.0, 1.0, 1.0, 1.0, 1.0, 1.0, 1.0, 1.0, 0.0, 1.0, 0.0, 1.0, 0.0, 0.0, 1.0, 0.0, 1.0, 0.0, 0.0, 0.0, 1.0, 0.0, 1.0, 0.0, 1.0, 0.0, 1.0, 0.0, 1.0, 0.0, 0.0, 0.0, 0.0, 0.0, 1.0, 0.0, 0.0, 0.0, 0.0, 0.0, 0.0, 0.0, 0.0, 0.0, 0.0, 1.0, 0.0, 1.0, 0.0, 1.0, 0.0, 1.0, 0.0, 1.0, 1.0, 1.0, 1.0, 1.0, 0.0, 1.0, 1.0, 1.0, 1.0, 1.0, 1.0, 1.0, 1.0, 1.0, 1.0, 1.0, 1.0, 1.0, 1.0, 1.0, 1.0, 1.0, 1.0, 1.0, 0.0, 1.0, 0.0, 1.0, 1.0, 1.0, 0.0, 1.0, 0.0, 1.0, 0.0, 1.0, 0.0, 1.0, 0.0, 1.0, 1.0, 1.0, 1.0, 1.0, 0.0, 1.0])
me_plane_001.materials.append(mat_material_001)
me_plane_001.update()
me_cube_007 = bpy.data.meshes.new('Cube.007')
me_cube_007.from_pydata([], [], [])
me_cube_007.materials.append(mat_anteye)
me_cube_007.update()
me_cube_012 = bpy.data.meshes.new('Cube.012')
me_cube_012.from_pydata([], [], [])
me_cube_012.materials.append(None)
me_cube_012.materials.append(None)
me_cube_012.update()
me_cylinder_001 = bpy.data.meshes.new('Cylinder.001')
me_cylinder_001.from_pydata([], [], [])
me_cylinder_001.materials.append(None)
me_cylinder_001.update()
me_cube_013 = bpy.data.meshes.new('Cube.013')
me_cube_013.from_pydata([], [], [])
me_cube_013.materials.append(None)
me_cube_013.update()
me_cube_014 = bpy.data.meshes.new('Cube.014')
me_cube_014.from_pydata([], [], [])
me_cube_014.materials.append(None)
me_cube_014.update()
me_cube_002 = bpy.data.meshes.new('Cube.002')
me_cube_002.from_pydata([], [], [])
me_cube_002.materials.append(mat_anteye_001)
me_cube_002.update()
me_cube_003 = bpy.data.meshes.new('Cube.003')
me_cube_003.from_pydata([], [], [])
me_cube_003.materials.append(mat_anteye_002)
me_cube_003.update()
me_cube_004 = bpy.data.meshes.new('Cube.004')
me_cube_004.from_pydata([], [], [])
me_cube_004.materials.append(mat_anteye_003)
me_cube_004.update()
arm_armature = bpy.data.armatures.new('Armature')  # bones are not reproduced

# ---- objects
ob_layingant = bpy.data.objects.new('LayingAnt', None)
ob_layingant_001 = bpy.data.objects.new('LayingAnt.001', None)
ob_ground = bpy.data.objects.new('Ground', me_plane)
ob_air_volume = bpy.data.objects.new('Air Volume', me_cube)
ob_icosphere = bpy.data.objects.new('Icosphere', me_icosphere)
ob_sun = bpy.data.objects.new('Sun', light_light)
ob_entrancecamera = bpy.data.objects.new('EntranceCamera', cam_camera)
ob_boulder = bpy.data.objects.new('Boulder', me_cube_001)
ob_cave = bpy.data.objects.new('Cave', me_plane_001)
ob_layingantplaceholder = bpy.data.objects.new('LayingAntPlaceholder', None)
ob_layingants = bpy.data.objects.new('LayingAnts', me_plane_001)
ob_entrancecamera_001 = bpy.data.objects.new('EntranceCamera.001', cam_camera_001)
ob_anteyes = bpy.data.objects.new('AntEyes', me_cube_007)
ob_antbody = bpy.data.objects.new('AntBody', me_cube_012)
ob_bottlecap = bpy.data.objects.new('BottleCap', me_cylinder_001)
ob_r_uppereyelid = bpy.data.objects.new('R.UpperEyelid', me_cube_013)
ob_r_lowereyelid = bpy.data.objects.new('R.LowerEyelid', me_cube_014)
ob_antrig = bpy.data.objects.new('AntRig', arm_armature)
ob_l_uppereyelid = bpy.data.objects.new('L.UpperEyelid', me_cube_013)
ob_l_lowereyelid = bpy.data.objects.new('L.LowerEyelid', me_cube_014)
ob_anteyes_001 = bpy.data.objects.new('AntEyes.001', me_cube_002)
ob_antbody_001 = bpy.data.objects.new('AntBody.001', me_cube_012)
ob_bottlecap_001 = bpy.data.objects.new('BottleCap.001', me_cylinder_001)
ob_r_uppereyelid_001 = bpy.data.objects.new('R.UpperEyelid.001', me_cube_013)
ob_r_lowereyelid_001 = bpy.data.objects.new('R.LowerEyelid.001', me_cube_014)
ob_antrig_001 = bpy.data.objects.new('AntRig.001', arm_armature)
ob_l_uppereyelid_001 = bpy.data.objects.new('L.UpperEyelid.001', me_cube_013)
ob_l_lowereyelid_001 = bpy.data.objects.new('L.LowerEyelid.001', me_cube_014)
ob_anteyes_002 = bpy.data.objects.new('AntEyes.002', me_cube_003)
ob_antbody_002 = bpy.data.objects.new('AntBody.002', me_cube_012)
ob_bottlecap_002 = bpy.data.objects.new('BottleCap.002', me_cylinder_001)
ob_r_uppereyelid_002 = bpy.data.objects.new('R.UpperEyelid.002', me_cube_013)
ob_r_lowereyelid_002 = bpy.data.objects.new('R.LowerEyelid.002', me_cube_014)
ob_antrig_002 = bpy.data.objects.new('AntRig.002', arm_armature)
ob_l_uppereyelid_002 = bpy.data.objects.new('L.UpperEyelid.002', me_cube_013)
ob_l_lowereyelid_002 = bpy.data.objects.new('L.LowerEyelid.002', me_cube_014)
ob_anteyes_003 = bpy.data.objects.new('AntEyes.003', me_cube_004)
ob_antbody_003 = bpy.data.objects.new('AntBody.003', me_cube_012)
ob_r_uppereyelid_003 = bpy.data.objects.new('R.UpperEyelid.003', me_cube_013)
ob_r_lowereyelid_003 = bpy.data.objects.new('R.LowerEyelid.003', me_cube_014)
ob_antrig_003 = bpy.data.objects.new('AntRig.003', arm_armature)
ob_l_uppereyelid_003 = bpy.data.objects.new('L.UpperEyelid.003', me_cube_013)
ob_l_lowereyelid_003 = bpy.data.objects.new('L.LowerEyelid.003', me_cube_014)
_N = ng_geometry_nodes.nodes; _L = ng_geometry_nodes.links
n0 = _N.new('NodeGroupInput'); n0.name = 'Group Input'; n0.location = (-340, 0)
n1 = _N.new('GeometryNodeJoinGeometry'); n1.name = 'Join Geometry'; n1.location = (1893, 114)
n2 = _N.new('NodeGroupOutput'); n2.name = 'Group Output'; n2.location = (2147, 61)
n3 = _N.new('GeometryNodeMeshCube'); n3.name = 'Cube'; n3.location = (224, 618)
n4 = _N.new('GeometryNodeInstanceOnPoints'); n4.name = 'Instance on Points'; n4.location = (1453, 515)
n5 = _N.new('GeometryNodeDistributePointsOnFaces'); n5.name = 'Distribute Points on Faces'; n5.location = (865, 301)
n5.inputs[6].default_value = 14
n6 = _N.new('GeometryNodeInputNamedAttribute'); n6.name = 'Named Attribute'; n6.location = (-1245, 243)
n6.inputs[0].default_value = 'LayingAntDensity'
n7 = _N.new('ShaderNodeMath'); n7.name = 'Math.002'; n7.location = (196, 383)
n7.operation = 'MULTIPLY'
n8 = _N.new('ShaderNodeMath'); n8.name = 'Math'; n8.location = (-1042, 295)
n8.operation = 'MULTIPLY'
n8.inputs[1].default_value = 9.22
n9 = _N.new('ShaderNodeSeparateXYZ'); n9.name = 'Separate XYZ'; n9.location = (-752, 461)
n10 = _N.new('ShaderNodeMath'); n10.name = 'Math.006'; n10.location = (-464, 446)
n10.operation = 'LESS_THAN'
n10.inputs[1].default_value = -0.54
n11 = _N.new('GeometryNodeInputNormal'); n11.name = 'Normal'; n11.location = (-1024, 463)
n11.legacy_corner_normals = True
n12 = _N.new('ShaderNodeMath'); n12.name = 'Math.004'; n12.location = (416, 354)
n12.operation = 'MULTIPLY'
n12.inputs[1].default_value = 0.005
n13 = _N.new('GeometryNodeCollectionInfo'); n13.name = 'Collection Info'; n13.location = (800, 725)
n13.inputs[0].default_value = col_layingant
n14 = _N.new('FunctionNodeRotateEuler'); n14.name = 'Rotate Euler'; n14.location = (1233, 315)
n14.space = 'LOCAL'
n15 = _N.new('FunctionNodeRandomValue'); n15.name = 'Random Value'; n15.location = (612, -65)
n15.inputs[3].default_value = -1.6
n15.inputs[8].default_value = 18
n16 = _N.new('ShaderNodeCombineXYZ'); n16.name = 'Combine XYZ'; n16.location = (861, -42)
n16.inputs[0].default_value = 0.6
_L.new(n0.outputs[0], n5.inputs[0])
_L.new(n1.outputs[0], n2.inputs[0])
_L.new(n5.outputs[0], n4.inputs[0])
_L.new(n6.outputs[0], n8.inputs[0])
_L.new(n8.outputs[0], n7.inputs[0])
_L.new(n7.outputs[0], n12.inputs[0])
_L.new(n9.outputs[2], n10.inputs[0])
_L.new(n10.outputs[0], n7.inputs[1])
_L.new(n11.outputs[0], n9.inputs[0])
_L.new(n12.outputs[0], n5.inputs[4])
_L.new(n13.outputs[0], n4.inputs[2])
_L.new(n14.outputs[0], n4.inputs[5])
_L.new(n4.outputs[0], n1.inputs[0])
_L.new(n5.outputs[2], n14.inputs[0])
_L.new(n16.outputs[0], n14.inputs[1])
_L.new(n15.outputs[1], n16.inputs[2])
n2.is_active_output = True

# ---- transforms, parenting, visibility, modifiers, constraints
ob_layingant.location = (-10.89, 31.52, -4.732)
ob_layingant.instance_type = 'COLLECTION'
ob_layingant_001.location = (3.751, 35.67, -4.455)
ob_layingant_001.rotation_euler = (0.5425, 0.4854, -2.495)
ob_layingant_001.instance_type = 'COLLECTION'
ob_ground.location = (0.0, -46.53, 3.385)
ob_ground.rotation_euler = (-0.2845, -0.0, 0.0)
ob_ground.scale = (100.0, 100.0, 100.0)
_m = ob_ground.modifiers.new('GeometryNodes', 'NODES')
_m.node_group = ng_geometry_nodes_001
ob_air_volume.location = (12.23, -19.63, 23.96)
ob_air_volume.scale = (168.0, 168.0, 168.0)
ob_icosphere.location = (18.0, -150.9, 95.2)
ob_icosphere.scale = (3.811, 3.811, 3.811)
ob_sun.location = (9.451, -143.1, 113.4)
ob_sun.rotation_euler = (-0.09982, -1.171, 1.908)
ob_sun.lock_rotations_4d = False
ob_sun.empty_display_type = 'ARROWS'
ob_sun.color = (0.0, 0.0, 0.0, 0.0)
ob_sun.lineart.crease_threshold = 0.0
ob_entrancecamera.location = (0.2918, 0.7563, 2.518)
ob_entrancecamera.rotation_euler = (1.487, -4.61e-09, -0.01973)
ob_entrancecamera.lock_rotations_4d = False
ob_entrancecamera.empty_display_type = 'ARROWS'
ob_entrancecamera.color = (0.0, 0.0, 0.0, 0.0)
ob_entrancecamera.display_type = 'WIRE'
ob_entrancecamera.lineart.crease_threshold = 0.0
ob_boulder.location = (-8.246, -1.152, 5.06)
ob_boulder.scale = (0.9484, 0.9484, 0.9484)
_m = ob_boulder.modifiers.new('Subdivision', 'SUBSURF')
_m.levels = 2
ob_cave.location = (0.0, -4.887, 2.121)
_vg = ob_cave.vertex_groups.new(name='LayingAntDensity')
_m = ob_cave.modifiers.new('Subdivision', 'SUBSURF')
_m.levels = 3
_m.render_levels = 3
_m = ob_cave.modifiers.new('Solidify', 'SOLIDIFY')
_m.thickness = 1.35
_m.offset = 1.0
ob_layingantplaceholder.location = (-10.89, 31.52, -4.732)
ob_layingants.location = (0.0, -4.887, 2.121)
_vg = ob_layingants.vertex_groups.new(name='LayingAntDensity')
_m = ob_layingants.modifiers.new('Subdivision', 'SUBSURF')
_m.levels = 2
_m = ob_layingants.modifiers.new('Solidify', 'SOLIDIFY')
_m.show_render = False
_m.thickness = 1.35
_m.offset = 1.0
_m = ob_layingants.modifiers.new('GeometryNodes', 'NODES')
_m.node_group = ng_geometry_nodes
ob_entrancecamera_001.location = (-0.4276, 9.257, 2.258)
ob_entrancecamera_001.rotation_euler = (1.828, -4.345e-09, -2.809)
ob_entrancecamera_001.lock_rotations_4d = False
ob_entrancecamera_001.empty_display_type = 'ARROWS'
ob_entrancecamera_001.color = (0.0, 0.0, 0.0, 0.0)
ob_entrancecamera_001.display_type = 'WIRE'
ob_entrancecamera_001.lineart.crease_threshold = 0.0
ob_anteyes.parent = ob_antrig
ob_anteyes.matrix_parent_inverse = Matrix(((1.0, 2.384e-07, 2.709e-14, 2.106e-08), (6.422e-14, -2.608e-08, 1.0, -4.58), (2.384e-07, -1.0, 1.863e-09, -0.08834), (-0.0, 0.0, -0.0, 1.0)))
ob_anteyes.location = (0.0, 0.1135, 0.0204)
_vg = ob_anteyes.vertex_groups.new(name='Iris')
ob_antbody.parent = ob_antrig
ob_antbody.location = (0.0, 0.0, 0.0)
_m = ob_antbody.modifiers.new('Subdivision', 'SUBSURF')
_m.levels = 4
_m = ob_antbody.modifiers.new('Armature', 'ARMATURE')
_m.object = ob_antrig
ob_bottlecap.parent = ob_antrig
ob_bottlecap.matrix_parent_inverse = Matrix(((1.0, 2.215e-07, -8.821e-08, 4.167e-07), (2.132e-14, 0.37, 0.929, -5.609), (2.384e-07, -0.929, 0.37, -1.748), (-0.0, -0.0, -0.0, 1.0)))
ob_bottlecap.location = (-0.02675, -0.0483, 4.469)
ob_bottlecap.rotation_euler = (-0.3892, 0.0387, 0.06195)
ob_bottlecap.hide_render = True
ob_r_uppereyelid.parent = ob_antrig
ob_r_uppereyelid.matrix_parent_inverse = Matrix(((1.0, 2.219e-07, 8.71e-08, 0.45), (4.974e-14, -0.3653, 0.9309, -4.517), (2.384e-07, -0.9309, -0.3653, 1.097), (-0.0, 0.0, -0.0, 1.0)))
ob_r_uppereyelid.location = (0.0, -0.471, 4.202)
ob_r_uppereyelid.rotation_euler = (0.04432, -0.0, 0.0)
_m = ob_r_uppereyelid.modifiers.new('Subdivision', 'SUBSURF')
_m.levels = 3
ob_r_lowereyelid.parent = ob_antrig
ob_r_lowereyelid.matrix_parent_inverse = Matrix(((1.0, -2.091e-07, 1.146e-07, 0.45), (7.105e-15, -0.4808, -0.8768, 3.127), (2.384e-07, 0.8768, -0.4808, 2.453), (-0.0, 0.0, 0.0, 1.0)))
ob_r_lowereyelid.location = (0.0, -0.4658, 4.252)
ob_r_lowereyelid.rotation_euler = (0.08536, -0.0, 0.0)
_m = ob_r_lowereyelid.modifiers.new('Subdivision', 'SUBSURF')
_m.levels = 3
ob_antrig.location = (2.964, -0.7997, 0.0)
ob_antrig.rotation_euler = (0.0, -0.0, 3.142)
ob_antrig.show_in_front = True
ob_l_uppereyelid.parent = ob_antrig
ob_l_uppereyelid.matrix_parent_inverse = Matrix(((1.0, 2.219e-07, 8.71e-08, -0.45), (4.974e-14, -0.3653, 0.9309, -4.517), (2.384e-07, -0.9309, -0.3653, 1.097), (-0.0, 0.0, -0.0, 1.0)))
ob_l_uppereyelid.location = (0.0, -0.471, 4.202)
ob_l_uppereyelid.rotation_euler = (-3.097, 0.0, 0.0)
ob_l_uppereyelid.scale = (-1.0, -1.0, -1.0)
_m = ob_l_uppereyelid.modifiers.new('Subdivision', 'SUBSURF')
_m.levels = 3
ob_l_lowereyelid.parent = ob_antrig
ob_l_lowereyelid.matrix_parent_inverse = Matrix(((1.0, -2.091e-07, 1.146e-07, -0.45), (-5.684e-14, -0.4808, -0.8768, 3.127), (2.384e-07, 0.8768, -0.4808, 2.453), (-0.0, 0.0, 0.0, 1.0)))
ob_l_lowereyelid.location = (0.0, -0.4658, 4.252)
ob_l_lowereyelid.rotation_euler = (-3.056, 0.0, 0.0)
ob_l_lowereyelid.scale = (-1.0, -1.0, -1.0)
_m = ob_l_lowereyelid.modifiers.new('Subdivision', 'SUBSURF')
_m.levels = 3
ob_anteyes_001.parent = ob_antrig_001
ob_anteyes_001.matrix_parent_inverse = Matrix(((1.0, 2.384e-07, 2.709e-14, 2.106e-08), (6.422e-14, -2.608e-08, 1.0, -4.58), (2.384e-07, -1.0, 1.863e-09, -0.08834), (-0.0, 0.0, -0.0, 1.0)))
ob_anteyes_001.location = (0.0, 0.1135, 0.0204)
_vg = ob_anteyes_001.vertex_groups.new(name='Iris')
ob_antbody_001.parent = ob_antrig_001
ob_antbody_001.location = (0.0, 0.0, 0.0)
_m = ob_antbody_001.modifiers.new('Subdivision', 'SUBSURF')
_m.levels = 4
_m = ob_antbody_001.modifiers.new('Armature', 'ARMATURE')
_m.object = ob_antrig_001
ob_bottlecap_001.parent = ob_antrig_001
ob_bottlecap_001.matrix_parent_inverse = Matrix(((1.0, 2.215e-07, -8.821e-08, 4.167e-07), (2.132e-14, 0.37, 0.929, -5.609), (2.384e-07, -0.929, 0.37, -1.748), (-0.0, -0.0, -0.0, 1.0)))
ob_bottlecap_001.location = (-0.02675, -0.0483, 4.469)
ob_bottlecap_001.rotation_euler = (-0.3892, 0.0387, 0.06195)
ob_bottlecap_001.hide_render = True
ob_r_uppereyelid_001.parent = ob_antrig_001
ob_r_uppereyelid_001.matrix_parent_inverse = Matrix(((1.0, 2.219e-07, 8.71e-08, 0.45), (4.974e-14, -0.3653, 0.9309, -4.517), (2.384e-07, -0.9309, -0.3653, 1.097), (-0.0, 0.0, -0.0, 1.0)))
ob_r_uppereyelid_001.location = (0.0, -0.471, 4.202)
ob_r_uppereyelid_001.rotation_euler = (0.04432, -0.0, 0.0)
_m = ob_r_uppereyelid_001.modifiers.new('Subdivision', 'SUBSURF')
_m.levels = 3
ob_r_lowereyelid_001.parent = ob_antrig_001
ob_r_lowereyelid_001.matrix_parent_inverse = Matrix(((1.0, -2.091e-07, 1.146e-07, 0.45), (7.105e-15, -0.4808, -0.8768, 3.127), (2.384e-07, 0.8768, -0.4808, 2.453), (-0.0, 0.0, 0.0, 1.0)))
ob_r_lowereyelid_001.location = (0.0, -0.4658, 4.252)
ob_r_lowereyelid_001.rotation_euler = (0.08536, -0.0, 0.0)
_m = ob_r_lowereyelid_001.modifiers.new('Subdivision', 'SUBSURF')
_m.levels = 3
ob_antrig_001.location = (5.927, 15.06, -2.286)
ob_antrig_001.rotation_euler = (0.0, -0.0, -1.143)
ob_antrig_001.show_in_front = True
ob_l_uppereyelid_001.parent = ob_antrig_001
ob_l_uppereyelid_001.matrix_parent_inverse = Matrix(((1.0, 2.219e-07, 8.71e-08, -0.45), (4.974e-14, -0.3653, 0.9309, -4.517), (2.384e-07, -0.9309, -0.3653, 1.097), (-0.0, 0.0, -0.0, 1.0)))
ob_l_uppereyelid_001.location = (0.0, -0.471, 4.202)
ob_l_uppereyelid_001.rotation_euler = (-3.097, 0.0, 0.0)
ob_l_uppereyelid_001.scale = (-1.0, -1.0, -1.0)
_m = ob_l_uppereyelid_001.modifiers.new('Subdivision', 'SUBSURF')
_m.levels = 3
ob_l_lowereyelid_001.parent = ob_antrig_001
ob_l_lowereyelid_001.matrix_parent_inverse = Matrix(((1.0, -2.091e-07, 1.146e-07, -0.45), (-5.684e-14, -0.4808, -0.8768, 3.127), (2.384e-07, 0.8768, -0.4808, 2.453), (-0.0, 0.0, 0.0, 1.0)))
ob_l_lowereyelid_001.location = (0.0, -0.4658, 4.252)
ob_l_lowereyelid_001.rotation_euler = (-3.056, 0.0, 0.0)
ob_l_lowereyelid_001.scale = (-1.0, -1.0, -1.0)
_m = ob_l_lowereyelid_001.modifiers.new('Subdivision', 'SUBSURF')
_m.levels = 3
ob_anteyes_002.parent = ob_antrig_002
ob_anteyes_002.matrix_parent_inverse = Matrix(((1.0, 2.384e-07, 2.709e-14, 2.106e-08), (6.422e-14, -2.608e-08, 1.0, -4.58), (2.384e-07, -1.0, 1.863e-09, -0.08834), (-0.0, 0.0, -0.0, 1.0)))
ob_anteyes_002.location = (0.0, 0.1135, 0.0204)
_vg = ob_anteyes_002.vertex_groups.new(name='Iris')
ob_antbody_002.parent = ob_antrig_002
ob_antbody_002.location = (0.0, 0.0, 0.0)
_m = ob_antbody_002.modifiers.new('Subdivision', 'SUBSURF')
_m.levels = 4
_m = ob_antbody_002.modifiers.new('Armature', 'ARMATURE')
_m.object = ob_antrig_002
ob_bottlecap_002.parent = ob_antrig_002
ob_bottlecap_002.matrix_parent_inverse = Matrix(((1.0, 2.215e-07, -8.821e-08, 4.167e-07), (2.132e-14, 0.37, 0.929, -5.609), (2.384e-07, -0.929, 0.37, -1.748), (-0.0, -0.0, -0.0, 1.0)))
ob_bottlecap_002.location = (-0.02675, -0.0483, 4.469)
ob_bottlecap_002.rotation_euler = (-0.3892, 0.0387, 0.06195)
ob_bottlecap_002.hide_render = True
ob_r_uppereyelid_002.parent = ob_antrig_002
ob_r_uppereyelid_002.matrix_parent_inverse = Matrix(((1.0, 2.219e-07, 8.71e-08, 0.45), (4.974e-14, -0.3653, 0.9309, -4.517), (2.384e-07, -0.9309, -0.3653, 1.097), (-0.0, 0.0, -0.0, 1.0)))
ob_r_uppereyelid_002.location = (0.0, -0.471, 4.202)
ob_r_uppereyelid_002.rotation_euler = (0.04432, -0.0, 0.0)
_m = ob_r_uppereyelid_002.modifiers.new('Subdivision', 'SUBSURF')
_m.levels = 3
ob_r_lowereyelid_002.parent = ob_antrig_002
ob_r_lowereyelid_002.matrix_parent_inverse = Matrix(((1.0, -2.091e-07, 1.146e-07, 0.45), (7.105e-15, -0.4808, -0.8768, 3.127), (2.384e-07, 0.8768, -0.4808, 2.453), (-0.0, 0.0, 0.0, 1.0)))
ob_r_lowereyelid_002.location = (0.0, -0.4658, 4.252)
ob_r_lowereyelid_002.rotation_euler = (0.08536, -0.0, 0.0)
_m = ob_r_lowereyelid_002.modifiers.new('Subdivision', 'SUBSURF')
_m.levels = 3
ob_antrig_002.location = (-10.07, 18.81, -1.98)
ob_antrig_002.rotation_euler = (0.0, -0.0, 1.165)
ob_antrig_002.show_in_front = True
ob_l_uppereyelid_002.parent = ob_antrig_002
ob_l_uppereyelid_002.matrix_parent_inverse = Matrix(((1.0, 2.219e-07, 8.71e-08, -0.45), (4.974e-14, -0.3653, 0.9309, -4.517), (2.384e-07, -0.9309, -0.3653, 1.097), (-0.0, 0.0, -0.0, 1.0)))
ob_l_uppereyelid_002.location = (0.0, -0.471, 4.202)
ob_l_uppereyelid_002.rotation_euler = (-3.097, 0.0, 0.0)
ob_l_uppereyelid_002.scale = (-1.0, -1.0, -1.0)
_m = ob_l_uppereyelid_002.modifiers.new('Subdivision', 'SUBSURF')
_m.levels = 3
ob_l_lowereyelid_002.parent = ob_antrig_002
ob_l_lowereyelid_002.matrix_parent_inverse = Matrix(((1.0, -2.091e-07, 1.146e-07, -0.45), (-5.684e-14, -0.4808, -0.8768, 3.127), (2.384e-07, 0.8768, -0.4808, 2.453), (-0.0, 0.0, 0.0, 1.0)))
ob_l_lowereyelid_002.location = (0.0, -0.4658, 4.252)
ob_l_lowereyelid_002.rotation_euler = (-3.056, 0.0, 0.0)
ob_l_lowereyelid_002.scale = (-1.0, -1.0, -1.0)
_m = ob_l_lowereyelid_002.modifiers.new('Subdivision', 'SUBSURF')
_m.levels = 3
ob_anteyes_003.parent = ob_antrig_003
ob_anteyes_003.matrix_parent_inverse = Matrix(((1.0, 2.384e-07, 2.709e-14, 2.106e-08), (6.422e-14, -2.608e-08, 1.0, -4.58), (2.384e-07, -1.0, 1.863e-09, -0.08834), (-0.0, 0.0, -0.0, 1.0)))
ob_anteyes_003.location = (0.0, 0.1135, 0.0204)
_vg = ob_anteyes_003.vertex_groups.new(name='Iris')
ob_antbody_003.parent = ob_antrig_003
ob_antbody_003.location = (0.0, 0.0, 0.0)
_m = ob_antbody_003.modifiers.new('Subdivision', 'SUBSURF')
_m.levels = 4
_m = ob_antbody_003.modifiers.new('Armature', 'ARMATURE')
_m.object = ob_antrig_003
ob_r_uppereyelid_003.parent = ob_antrig_003
ob_r_uppereyelid_003.matrix_parent_inverse = Matrix(((1.0, 2.219e-07, 8.71e-08, 0.45), (4.974e-14, -0.3653, 0.9309, -4.517), (2.384e-07, -0.9309, -0.3653, 1.097), (-0.0, 0.0, -0.0, 1.0)))
ob_r_uppereyelid_003.location = (0.0, -0.471, 4.202)
ob_r_uppereyelid_003.rotation_euler = (0.04432, -0.0, 0.0)
_m = ob_r_uppereyelid_003.modifiers.new('Subdivision', 'SUBSURF')
_m.levels = 3
ob_r_lowereyelid_003.parent = ob_antrig_003
ob_r_lowereyelid_003.matrix_parent_inverse = Matrix(((1.0, -2.091e-07, 1.146e-07, 0.45), (7.105e-15, -0.4808, -0.8768, 3.127), (2.384e-07, 0.8768, -0.4808, 2.453), (-0.0, 0.0, 0.0, 1.0)))
ob_r_lowereyelid_003.location = (0.0, -0.4658, 4.252)
ob_r_lowereyelid_003.rotation_euler = (0.08536, -0.0, 0.0)
_m = ob_r_lowereyelid_003.modifiers.new('Subdivision', 'SUBSURF')
_m.levels = 3
ob_antrig_003.location = (0.0, 0.0, 0.0)
ob_antrig_003.rotation_euler = (-0.1495, 0.1601, -0.3431)
ob_antrig_003.show_in_front = True
ob_l_uppereyelid_003.parent = ob_antrig_003
ob_l_uppereyelid_003.matrix_parent_inverse = Matrix(((1.0, 2.219e-07, 8.71e-08, -0.45), (4.974e-14, -0.3653, 0.9309, -4.517), (2.384e-07, -0.9309, -0.3653, 1.097), (-0.0, 0.0, -0.0, 1.0)))
ob_l_uppereyelid_003.location = (0.0, -0.471, 4.202)
ob_l_uppereyelid_003.rotation_euler = (-3.097, 0.0, 0.0)
ob_l_uppereyelid_003.scale = (-1.0, -1.0, -1.0)
_m = ob_l_uppereyelid_003.modifiers.new('Subdivision', 'SUBSURF')
_m.levels = 3
ob_l_lowereyelid_003.parent = ob_antrig_003
ob_l_lowereyelid_003.matrix_parent_inverse = Matrix(((1.0, -2.091e-07, 1.146e-07, -0.45), (-5.684e-14, -0.4808, -0.8768, 3.127), (2.384e-07, 0.8768, -0.4808, 2.453), (-0.0, 0.0, 0.0, 1.0)))
ob_l_lowereyelid_003.location = (0.0, -0.4658, 4.252)
ob_l_lowereyelid_003.rotation_euler = (-3.056, 0.0, 0.0)
ob_l_lowereyelid_003.scale = (-1.0, -1.0, -1.0)
_m = ob_l_lowereyelid_003.modifiers.new('Subdivision', 'SUBSURF')
_m.levels = 3
ob_layingant.instance_collection = col_layingant
ob_layingant_001.instance_collection = col_layingant

# ---- collection membership
scene.collection.objects.link(ob_layingant)
scene.collection.objects.link(ob_layingant_001)
scene.collection.objects.link(ob_ground)
scene.collection.objects.link(ob_air_volume)
scene.collection.objects.link(ob_icosphere)
col_collection.objects.link(ob_sun)
col_collection.objects.link(ob_entrancecamera)
col_collection.objects.link(ob_boulder)
col_collection.objects.link(ob_cave)
col_collection.objects.link(ob_layingantplaceholder)
col_collection.objects.link(ob_layingants)
col_collection.objects.link(ob_entrancecamera_001)
col_ant.objects.link(ob_anteyes)
col_ant.objects.link(ob_antbody)
col_ant.objects.link(ob_bottlecap)
col_ant.objects.link(ob_r_uppereyelid)
col_ant.objects.link(ob_r_lowereyelid)
col_ant.objects.link(ob_antrig)
col_ant.objects.link(ob_l_uppereyelid)
col_ant.objects.link(ob_l_lowereyelid)
col_ant_001.objects.link(ob_anteyes_001)
col_ant_001.objects.link(ob_antbody_001)
col_ant_001.objects.link(ob_bottlecap_001)
col_ant_001.objects.link(ob_r_uppereyelid_001)
col_ant_001.objects.link(ob_r_lowereyelid_001)
col_ant_001.objects.link(ob_antrig_001)
col_ant_001.objects.link(ob_l_uppereyelid_001)
col_ant_001.objects.link(ob_l_lowereyelid_001)
col_ant_002.objects.link(ob_anteyes_002)
col_ant_002.objects.link(ob_antbody_002)
col_ant_002.objects.link(ob_bottlecap_002)
col_ant_002.objects.link(ob_r_uppereyelid_002)
col_ant_002.objects.link(ob_r_lowereyelid_002)
col_ant_002.objects.link(ob_antrig_002)
col_ant_002.objects.link(ob_l_uppereyelid_002)
col_ant_002.objects.link(ob_l_lowereyelid_002)
col_ant_003.objects.link(ob_anteyes_003)
col_ant_003.objects.link(ob_antbody_003)
col_ant_003.objects.link(ob_r_uppereyelid_003)
col_ant_003.objects.link(ob_r_lowereyelid_003)
col_ant_003.objects.link(ob_antrig_003)
col_ant_003.objects.link(ob_l_uppereyelid_003)
col_ant_003.objects.link(ob_l_lowereyelid_003)

# ---- scene / render settings (as saved in the file)
scene.camera = ob_entrancecamera_001
scene.frame_start = 1; scene.frame_end = 120; scene.frame_set(106)
scene.render.engine = 'CYCLES'
scene.render.image_settings.file_format = 'FFMPEG'
scene.render.image_settings.color_mode = 'RGB'
scene.render.resolution_percentage = 50
scene.render.use_motion_blur = True
scene.render.use_simplify = True
scene.render.simplify_subdivision = 3
scene.render.simplify_subdivision_render = 3
scene.cycles.samples = 1024
scene.cycles.sampling_pattern = 'TABULATED_SOBOL'
scene.cycles.max_bounces = 6
scene.cycles.transmission_bounces = 6
scene.cycles.transparent_max_bounces = 2
bpy.context.view_layer.update()
